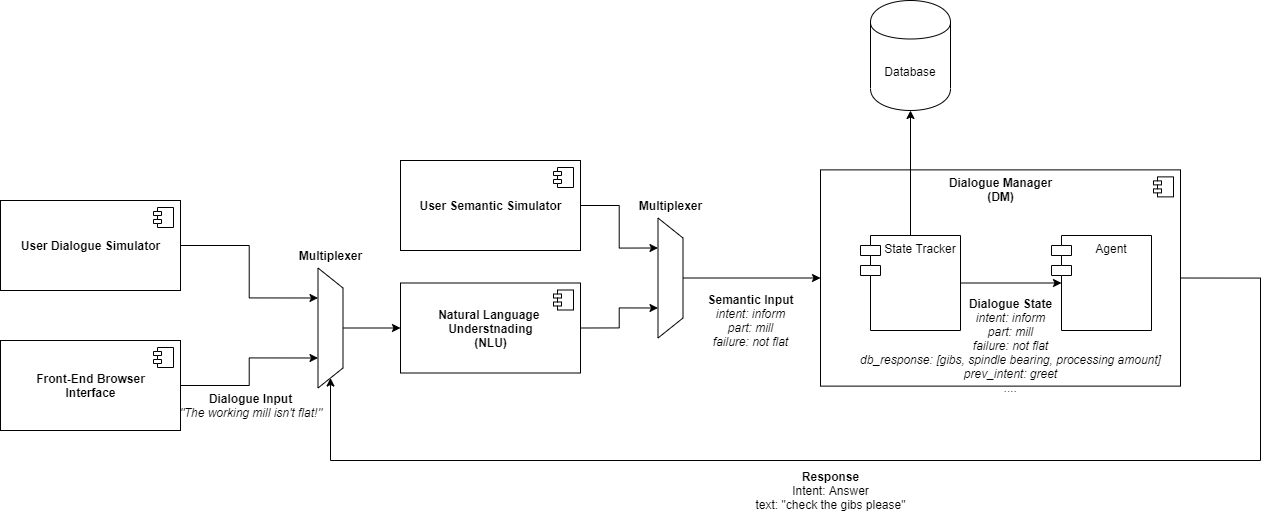

The diagram above was exported from draw.io. Its source (the exported page's mxGraphModel, read from the mxfile embedded in the PNG):
<mxGraphModel dx="1117" dy="670" grid="1" gridSize="10" guides="1" tooltips="1" connect="1" arrows="1" fold="1" page="1" pageScale="1" pageWidth="827" pageHeight="1169" background="#ffffff" math="0" shadow="0">
  <root>
    <mxCell id="0" />
    <mxCell id="1" parent="0" />
    <mxCell id="HHQOYd4LC0AujqHz73B5-5" style="edgeStyle=orthogonalEdgeStyle;rounded=0;orthogonalLoop=1;jettySize=auto;html=1;entryX=0.75;entryY=1;entryDx=0;entryDy=0;" parent="1" source="HHQOYd4LC0AujqHz73B5-1" target="HHQOYd4LC0AujqHz73B5-4" edge="1">
      <mxGeometry relative="1" as="geometry" />
    </mxCell>
    <mxCell id="HHQOYd4LC0AujqHz73B5-1" value="&lt;b&gt;Front-End Browser&lt;br&gt;Interface&lt;br&gt;&lt;/b&gt;" style="html=1;dropTarget=0;" parent="1" vertex="1">
      <mxGeometry x="140" y="660" width="180" height="90" as="geometry" />
    </mxCell>
    <mxCell id="HHQOYd4LC0AujqHz73B5-2" value="" style="shape=module;jettyWidth=8;jettyHeight=4;" parent="HHQOYd4LC0AujqHz73B5-1" vertex="1">
      <mxGeometry x="1" width="20" height="20" relative="1" as="geometry">
        <mxPoint x="-27" y="7" as="offset" />
      </mxGeometry>
    </mxCell>
    <mxCell id="HHQOYd4LC0AujqHz73B5-11" style="edgeStyle=orthogonalEdgeStyle;rounded=0;orthogonalLoop=1;jettySize=auto;html=1;exitX=0.5;exitY=0;exitDx=0;exitDy=0;entryX=0;entryY=0.5;entryDx=0;entryDy=0;" parent="1" source="HHQOYd4LC0AujqHz73B5-4" target="HHQOYd4LC0AujqHz73B5-9" edge="1">
      <mxGeometry relative="1" as="geometry" />
    </mxCell>
    <mxCell id="HHQOYd4LC0AujqHz73B5-4" value="" style="shape=trapezoid;perimeter=trapezoidPerimeter;whiteSpace=wrap;html=1;fixedSize=1;rotation=90;" parent="1" vertex="1">
      <mxGeometry x="410" y="635" width="120" height="25" as="geometry" />
    </mxCell>
    <mxCell id="HHQOYd4LC0AujqHz73B5-8" style="edgeStyle=orthogonalEdgeStyle;rounded=0;orthogonalLoop=1;jettySize=auto;html=1;exitX=1;exitY=0.5;exitDx=0;exitDy=0;entryX=0.25;entryY=1;entryDx=0;entryDy=0;" parent="1" source="HHQOYd4LC0AujqHz73B5-6" target="HHQOYd4LC0AujqHz73B5-4" edge="1">
      <mxGeometry relative="1" as="geometry" />
    </mxCell>
    <mxCell id="HHQOYd4LC0AujqHz73B5-6" value="&lt;b&gt;User Dialogue Simulator&lt;br&gt;&lt;/b&gt;" style="html=1;dropTarget=0;" parent="1" vertex="1">
      <mxGeometry x="140" y="520" width="180" height="90" as="geometry" />
    </mxCell>
    <mxCell id="HHQOYd4LC0AujqHz73B5-7" value="" style="shape=module;jettyWidth=8;jettyHeight=4;" parent="HHQOYd4LC0AujqHz73B5-6" vertex="1">
      <mxGeometry x="1" width="20" height="20" relative="1" as="geometry">
        <mxPoint x="-27" y="7" as="offset" />
      </mxGeometry>
    </mxCell>
    <mxCell id="HHQOYd4LC0AujqHz73B5-15" style="edgeStyle=orthogonalEdgeStyle;rounded=0;orthogonalLoop=1;jettySize=auto;html=1;exitX=1;exitY=0.5;exitDx=0;exitDy=0;entryX=0.75;entryY=1;entryDx=0;entryDy=0;" parent="1" source="HHQOYd4LC0AujqHz73B5-9" target="HHQOYd4LC0AujqHz73B5-12" edge="1">
      <mxGeometry relative="1" as="geometry" />
    </mxCell>
    <mxCell id="HHQOYd4LC0AujqHz73B5-9" value="&lt;b&gt;Natural Language&amp;nbsp;&lt;br&gt;Understnading&lt;br&gt;(NLU)&lt;br&gt;&lt;/b&gt;" style="html=1;dropTarget=0;" parent="1" vertex="1">
      <mxGeometry x="540" y="602.5" width="180" height="90" as="geometry" />
    </mxCell>
    <mxCell id="HHQOYd4LC0AujqHz73B5-10" value="" style="shape=module;jettyWidth=8;jettyHeight=4;" parent="HHQOYd4LC0AujqHz73B5-9" vertex="1">
      <mxGeometry x="1" width="20" height="20" relative="1" as="geometry">
        <mxPoint x="-27" y="7" as="offset" />
      </mxGeometry>
    </mxCell>
    <mxCell id="HHQOYd4LC0AujqHz73B5-21" style="edgeStyle=orthogonalEdgeStyle;rounded=0;orthogonalLoop=1;jettySize=auto;html=1;exitX=0.5;exitY=0;exitDx=0;exitDy=0;entryX=0;entryY=0.5;entryDx=0;entryDy=0;" parent="1" source="HHQOYd4LC0AujqHz73B5-12" target="HHQOYd4LC0AujqHz73B5-19" edge="1">
      <mxGeometry relative="1" as="geometry" />
    </mxCell>
    <mxCell id="HHQOYd4LC0AujqHz73B5-12" value="" style="shape=trapezoid;perimeter=trapezoidPerimeter;whiteSpace=wrap;html=1;fixedSize=1;rotation=90;" parent="1" vertex="1">
      <mxGeometry x="750" y="585" width="120" height="25" as="geometry" />
    </mxCell>
    <mxCell id="HHQOYd4LC0AujqHz73B5-16" style="edgeStyle=orthogonalEdgeStyle;rounded=0;orthogonalLoop=1;jettySize=auto;html=1;exitX=1;exitY=0.5;exitDx=0;exitDy=0;entryX=0.25;entryY=1;entryDx=0;entryDy=0;" parent="1" source="HHQOYd4LC0AujqHz73B5-13" target="HHQOYd4LC0AujqHz73B5-12" edge="1">
      <mxGeometry relative="1" as="geometry" />
    </mxCell>
    <mxCell id="HHQOYd4LC0AujqHz73B5-13" value="&lt;b&gt;User Semantic Simulator&lt;br&gt;&lt;/b&gt;" style="html=1;dropTarget=0;" parent="1" vertex="1">
      <mxGeometry x="540" y="480" width="180" height="90" as="geometry" />
    </mxCell>
    <mxCell id="HHQOYd4LC0AujqHz73B5-14" value="" style="shape=module;jettyWidth=8;jettyHeight=4;" parent="HHQOYd4LC0AujqHz73B5-13" vertex="1">
      <mxGeometry x="1" width="20" height="20" relative="1" as="geometry">
        <mxPoint x="-27" y="7" as="offset" />
      </mxGeometry>
    </mxCell>
    <mxCell id="HHQOYd4LC0AujqHz73B5-17" value="Multiplexer" style="text;html=1;align=center;verticalAlign=middle;resizable=0;points=[];autosize=1;fontStyle=1" parent="1" vertex="1">
      <mxGeometry x="430" y="565" width="80" height="20" as="geometry" />
    </mxCell>
    <mxCell id="HHQOYd4LC0AujqHz73B5-18" value="Multiplexer" style="text;html=1;align=center;verticalAlign=middle;resizable=0;points=[];autosize=1;fontStyle=1" parent="1" vertex="1">
      <mxGeometry x="770" y="515" width="80" height="20" as="geometry" />
    </mxCell>
    <mxCell id="HHQOYd4LC0AujqHz73B5-27" style="edgeStyle=orthogonalEdgeStyle;rounded=0;orthogonalLoop=1;jettySize=auto;html=1;exitX=1;exitY=0.5;exitDx=0;exitDy=0;entryX=1;entryY=0.5;entryDx=0;entryDy=0;" parent="1" source="HHQOYd4LC0AujqHz73B5-19" target="HHQOYd4LC0AujqHz73B5-4" edge="1">
      <mxGeometry relative="1" as="geometry">
        <Array as="points">
          <mxPoint x="1400" y="598" />
          <mxPoint x="1400" y="780" />
          <mxPoint x="470" y="780" />
        </Array>
      </mxGeometry>
    </mxCell>
    <mxCell id="HHQOYd4LC0AujqHz73B5-19" value="&lt;b&gt;Dialogue Manager&lt;br&gt;(DM)&lt;br&gt;&lt;/b&gt;" style="html=1;dropTarget=0;align=center;verticalAlign=top;" parent="1" vertex="1">
      <mxGeometry x="960" y="489.38" width="360" height="216.25" as="geometry" />
    </mxCell>
    <mxCell id="HHQOYd4LC0AujqHz73B5-20" value="" style="shape=module;jettyWidth=8;jettyHeight=4;" parent="HHQOYd4LC0AujqHz73B5-19" vertex="1">
      <mxGeometry x="1" width="20" height="20" relative="1" as="geometry">
        <mxPoint x="-27" y="7" as="offset" />
      </mxGeometry>
    </mxCell>
    <mxCell id="HHQOYd4LC0AujqHz73B5-26" value="" style="edgeStyle=orthogonalEdgeStyle;rounded=0;orthogonalLoop=1;jettySize=auto;html=1;entryX=0;entryY=0.5;entryDx=10;entryDy=0;entryPerimeter=0;" parent="1" source="HHQOYd4LC0AujqHz73B5-22" target="HHQOYd4LC0AujqHz73B5-25" edge="1">
      <mxGeometry relative="1" as="geometry" />
    </mxCell>
    <mxCell id="HHQOYd4LC0AujqHz73B5-28" style="edgeStyle=orthogonalEdgeStyle;rounded=0;orthogonalLoop=1;jettySize=auto;html=1;exitX=0.5;exitY=0;exitDx=0;exitDy=0;entryX=0.5;entryY=1;entryDx=0;entryDy=0;" parent="1" source="HHQOYd4LC0AujqHz73B5-22" target="HHQOYd4LC0AujqHz73B5-23" edge="1">
      <mxGeometry relative="1" as="geometry" />
    </mxCell>
    <mxCell id="HHQOYd4LC0AujqHz73B5-22" value="State Tracker" style="shape=module;align=left;spacingLeft=20;align=center;verticalAlign=top;" parent="1" vertex="1">
      <mxGeometry x="1000" y="555" width="100" height="95" as="geometry" />
    </mxCell>
    <mxCell id="HHQOYd4LC0AujqHz73B5-23" value="Database" style="shape=cylinder;whiteSpace=wrap;html=1;boundedLbl=1;backgroundOutline=1;align=center;" parent="1" vertex="1">
      <mxGeometry x="1010" y="320" width="80" height="110" as="geometry" />
    </mxCell>
    <mxCell id="HHQOYd4LC0AujqHz73B5-25" value="Agent" style="shape=module;align=left;spacingLeft=20;align=center;verticalAlign=top;" parent="1" vertex="1">
      <mxGeometry x="1191" y="555" width="100" height="95" as="geometry" />
    </mxCell>
    <mxCell id="HHQOYd4LC0AujqHz73B5-38" value="&lt;b&gt;Dialogue Input&lt;/b&gt;&lt;br&gt;&lt;i&gt;&quot;The working mill isn't flat!&quot;&lt;/i&gt;" style="text;html=1;align=center;verticalAlign=middle;resizable=0;points=[];autosize=1;" parent="1" vertex="1">
      <mxGeometry x="310" y="710" width="160" height="30" as="geometry" />
    </mxCell>
    <mxCell id="HHQOYd4LC0AujqHz73B5-39" value="&lt;b&gt;Semantic Input&lt;/b&gt;&lt;br&gt;&lt;i&gt;intent: inform&lt;br&gt;part: mill&lt;br&gt;failure: not flat&lt;/i&gt;" style="text;html=1;align=center;verticalAlign=middle;resizable=0;points=[];autosize=1;" parent="1" vertex="1">
      <mxGeometry x="840" y="610" width="100" height="60" as="geometry" />
    </mxCell>
    <mxCell id="HHQOYd4LC0AujqHz73B5-40" value="&lt;b style=&quot;font-size: 11px&quot;&gt;&lt;font style=&quot;font-size: 11px&quot;&gt;Dialogue State&lt;br style=&quot;font-size: 11px&quot;&gt;&lt;/font&gt;&lt;/b&gt;&lt;i style=&quot;font-size: 11px&quot;&gt;&lt;font style=&quot;font-size: 11px&quot;&gt;intent: inform&lt;br style=&quot;font-size: 11px&quot;&gt;part: mill&lt;br style=&quot;font-size: 11px&quot;&gt;failure: not flat&lt;br style=&quot;font-size: 11px&quot;&gt;db_response: [gibs, spindle bearing, processing amount]&lt;br style=&quot;font-size: 11px&quot;&gt;prev_intent: greet&lt;br style=&quot;font-size: 11px&quot;&gt;....&lt;/font&gt;&lt;br style=&quot;font-size: 11px&quot;&gt;&lt;/i&gt;" style="text;html=1;align=center;verticalAlign=middle;resizable=0;points=[];autosize=1;fontSize=11;" parent="1" vertex="1">
      <mxGeometry x="990" y="620" width="320" height="90" as="geometry" />
    </mxCell>
    <mxCell id="HHQOYd4LC0AujqHz73B5-41" value="&lt;b&gt;Response&lt;/b&gt;&lt;br&gt;Intent: Answer&lt;br&gt;text: &quot;check the gibs please&quot;" style="text;html=1;align=center;verticalAlign=middle;resizable=0;points=[];autosize=1;fontSize=11;" parent="1" vertex="1">
      <mxGeometry x="885" y="790" width="170" height="40" as="geometry" />
    </mxCell>
  </root>
</mxGraphModel>